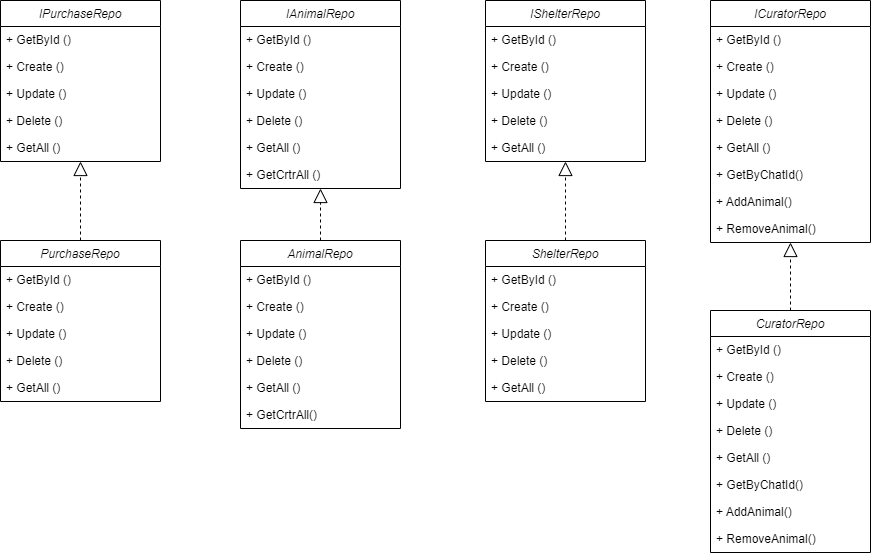

The diagram above was exported from draw.io. Its source (the exported page's mxGraphModel, read from the mxfile embedded in the PNG):
<mxGraphModel dx="1900" dy="573" grid="1" gridSize="10" guides="1" tooltips="1" connect="1" arrows="1" fold="1" page="1" pageScale="1" pageWidth="850" pageHeight="1100" math="0" shadow="0">
  <root>
    <mxCell id="0" />
    <mxCell id="1" parent="0" />
    <mxCell id="40" value="IShelterRepo" style="swimlane;fontStyle=2;align=center;verticalAlign=top;childLayout=stackLayout;horizontal=1;startSize=26;horizontalStack=0;resizeParent=1;resizeLast=0;collapsible=1;marginBottom=0;rounded=0;shadow=0;strokeWidth=1;" parent="1" vertex="1">
      <mxGeometry x="345" y="650" width="160" height="161" as="geometry">
        <mxRectangle x="220" y="120" width="160" height="26" as="alternateBounds" />
      </mxGeometry>
    </mxCell>
    <mxCell id="41" value="+ GetById ()" style="text;align=left;verticalAlign=top;spacingLeft=4;spacingRight=4;overflow=hidden;rotatable=0;points=[[0,0.5],[1,0.5]];portConstraint=eastwest;rounded=0;shadow=0;html=0;" parent="40" vertex="1">
      <mxGeometry y="26" width="160" height="27" as="geometry" />
    </mxCell>
    <mxCell id="45" value="+ Create ()" style="text;align=left;verticalAlign=top;spacingLeft=4;spacingRight=4;overflow=hidden;rotatable=0;points=[[0,0.5],[1,0.5]];portConstraint=eastwest;rounded=0;shadow=0;html=0;" parent="40" vertex="1">
      <mxGeometry y="53" width="160" height="27" as="geometry" />
    </mxCell>
    <mxCell id="44" value="+ Update ()" style="text;align=left;verticalAlign=top;spacingLeft=4;spacingRight=4;overflow=hidden;rotatable=0;points=[[0,0.5],[1,0.5]];portConstraint=eastwest;rounded=0;shadow=0;html=0;" parent="40" vertex="1">
      <mxGeometry y="80" width="160" height="27" as="geometry" />
    </mxCell>
    <mxCell id="43" value="+ Delete ()" style="text;align=left;verticalAlign=top;spacingLeft=4;spacingRight=4;overflow=hidden;rotatable=0;points=[[0,0.5],[1,0.5]];portConstraint=eastwest;rounded=0;shadow=0;html=0;" parent="40" vertex="1">
      <mxGeometry y="107" width="160" height="27" as="geometry" />
    </mxCell>
    <mxCell id="46" value="+ GetAll ()" style="text;align=left;verticalAlign=top;spacingLeft=4;spacingRight=4;overflow=hidden;rotatable=0;points=[[0,0.5],[1,0.5]];portConstraint=eastwest;rounded=0;shadow=0;html=0;" parent="40" vertex="1">
      <mxGeometry y="134" width="160" height="27" as="geometry" />
    </mxCell>
    <mxCell id="47" value="ShelterRepo" style="swimlane;fontStyle=2;align=center;verticalAlign=top;childLayout=stackLayout;horizontal=1;startSize=26;horizontalStack=0;resizeParent=1;resizeLast=0;collapsible=1;marginBottom=0;rounded=0;shadow=0;strokeWidth=1;" parent="1" vertex="1">
      <mxGeometry x="345" y="890" width="160" height="161" as="geometry">
        <mxRectangle x="220" y="120" width="160" height="26" as="alternateBounds" />
      </mxGeometry>
    </mxCell>
    <mxCell id="53" value="+ GetById ()" style="text;align=left;verticalAlign=top;spacingLeft=4;spacingRight=4;overflow=hidden;rotatable=0;points=[[0,0.5],[1,0.5]];portConstraint=eastwest;rounded=0;shadow=0;html=0;" parent="47" vertex="1">
      <mxGeometry y="26" width="160" height="27" as="geometry" />
    </mxCell>
    <mxCell id="51" value="+ Create ()" style="text;align=left;verticalAlign=top;spacingLeft=4;spacingRight=4;overflow=hidden;rotatable=0;points=[[0,0.5],[1,0.5]];portConstraint=eastwest;rounded=0;shadow=0;html=0;" parent="47" vertex="1">
      <mxGeometry y="53" width="160" height="27" as="geometry" />
    </mxCell>
    <mxCell id="50" value="+ Update ()" style="text;align=left;verticalAlign=top;spacingLeft=4;spacingRight=4;overflow=hidden;rotatable=0;points=[[0,0.5],[1,0.5]];portConstraint=eastwest;rounded=0;shadow=0;html=0;" parent="47" vertex="1">
      <mxGeometry y="80" width="160" height="27" as="geometry" />
    </mxCell>
    <mxCell id="49" value="+ Delete ()" style="text;align=left;verticalAlign=top;spacingLeft=4;spacingRight=4;overflow=hidden;rotatable=0;points=[[0,0.5],[1,0.5]];portConstraint=eastwest;rounded=0;shadow=0;html=0;" parent="47" vertex="1">
      <mxGeometry y="107" width="160" height="27" as="geometry" />
    </mxCell>
    <mxCell id="52" value="+ GetAll ()" style="text;align=left;verticalAlign=top;spacingLeft=4;spacingRight=4;overflow=hidden;rotatable=0;points=[[0,0.5],[1,0.5]];portConstraint=eastwest;rounded=0;shadow=0;html=0;" parent="47" vertex="1">
      <mxGeometry y="134" width="160" height="27" as="geometry" />
    </mxCell>
    <mxCell id="54" value="" style="endArrow=block;dashed=1;endFill=0;endSize=12;html=1;entryX=0.5;entryY=1;entryDx=0;entryDy=0;exitX=0.5;exitY=0;exitDx=0;exitDy=0;" parent="1" source="47" target="40" edge="1">
      <mxGeometry width="160" relative="1" as="geometry">
        <mxPoint x="525" y="920" as="sourcePoint" />
        <mxPoint x="685" y="920" as="targetPoint" />
      </mxGeometry>
    </mxCell>
    <mxCell id="56" value="ICuratorRepo" style="swimlane;fontStyle=2;align=center;verticalAlign=top;childLayout=stackLayout;horizontal=1;startSize=26;horizontalStack=0;resizeParent=1;resizeLast=0;collapsible=1;marginBottom=0;rounded=0;shadow=0;strokeWidth=1;" parent="1" vertex="1">
      <mxGeometry x="570" y="650" width="160" height="242" as="geometry">
        <mxRectangle x="220" y="120" width="160" height="26" as="alternateBounds" />
      </mxGeometry>
    </mxCell>
    <mxCell id="57" value="+ GetById ()" style="text;align=left;verticalAlign=top;spacingLeft=4;spacingRight=4;overflow=hidden;rotatable=0;points=[[0,0.5],[1,0.5]];portConstraint=eastwest;rounded=0;shadow=0;html=0;" parent="56" vertex="1">
      <mxGeometry y="26" width="160" height="27" as="geometry" />
    </mxCell>
    <mxCell id="61" value="+ Create ()" style="text;align=left;verticalAlign=top;spacingLeft=4;spacingRight=4;overflow=hidden;rotatable=0;points=[[0,0.5],[1,0.5]];portConstraint=eastwest;rounded=0;shadow=0;html=0;" parent="56" vertex="1">
      <mxGeometry y="53" width="160" height="27" as="geometry" />
    </mxCell>
    <mxCell id="60" value="+ Update ()" style="text;align=left;verticalAlign=top;spacingLeft=4;spacingRight=4;overflow=hidden;rotatable=0;points=[[0,0.5],[1,0.5]];portConstraint=eastwest;rounded=0;shadow=0;html=0;" parent="56" vertex="1">
      <mxGeometry y="80" width="160" height="27" as="geometry" />
    </mxCell>
    <mxCell id="59" value="+ Delete ()" style="text;align=left;verticalAlign=top;spacingLeft=4;spacingRight=4;overflow=hidden;rotatable=0;points=[[0,0.5],[1,0.5]];portConstraint=eastwest;rounded=0;shadow=0;html=0;" parent="56" vertex="1">
      <mxGeometry y="107" width="160" height="27" as="geometry" />
    </mxCell>
    <mxCell id="62" value="+ GetAll ()" style="text;align=left;verticalAlign=top;spacingLeft=4;spacingRight=4;overflow=hidden;rotatable=0;points=[[0,0.5],[1,0.5]];portConstraint=eastwest;rounded=0;shadow=0;html=0;" parent="56" vertex="1">
      <mxGeometry y="134" width="160" height="27" as="geometry" />
    </mxCell>
    <mxCell id="_rF9uOjaMJJx8wXLTL7G-86" value="+ GetByChatId()" style="text;align=left;verticalAlign=top;spacingLeft=4;spacingRight=4;overflow=hidden;rotatable=0;points=[[0,0.5],[1,0.5]];portConstraint=eastwest;rounded=0;shadow=0;html=0;" vertex="1" parent="56">
      <mxGeometry y="161" width="160" height="27" as="geometry" />
    </mxCell>
    <mxCell id="_rF9uOjaMJJx8wXLTL7G-87" value="+ AddAnimal()" style="text;align=left;verticalAlign=top;spacingLeft=4;spacingRight=4;overflow=hidden;rotatable=0;points=[[0,0.5],[1,0.5]];portConstraint=eastwest;rounded=0;shadow=0;html=0;" vertex="1" parent="56">
      <mxGeometry y="188" width="160" height="27" as="geometry" />
    </mxCell>
    <mxCell id="_rF9uOjaMJJx8wXLTL7G-88" value="+ RemoveAnimal()" style="text;align=left;verticalAlign=top;spacingLeft=4;spacingRight=4;overflow=hidden;rotatable=0;points=[[0,0.5],[1,0.5]];portConstraint=eastwest;rounded=0;shadow=0;html=0;" vertex="1" parent="56">
      <mxGeometry y="215" width="160" height="27" as="geometry" />
    </mxCell>
    <mxCell id="63" value="CuratorRepo" style="swimlane;fontStyle=2;align=center;verticalAlign=top;childLayout=stackLayout;horizontal=1;startSize=26;horizontalStack=0;resizeParent=1;resizeLast=0;collapsible=1;marginBottom=0;rounded=0;shadow=0;strokeWidth=1;" parent="1" vertex="1">
      <mxGeometry x="570" y="960" width="160" height="242" as="geometry">
        <mxRectangle x="220" y="120" width="160" height="26" as="alternateBounds" />
      </mxGeometry>
    </mxCell>
    <mxCell id="64" value="+ GetById ()" style="text;align=left;verticalAlign=top;spacingLeft=4;spacingRight=4;overflow=hidden;rotatable=0;points=[[0,0.5],[1,0.5]];portConstraint=eastwest;rounded=0;shadow=0;html=0;" parent="63" vertex="1">
      <mxGeometry y="26" width="160" height="27" as="geometry" />
    </mxCell>
    <mxCell id="68" value="+ Create ()" style="text;align=left;verticalAlign=top;spacingLeft=4;spacingRight=4;overflow=hidden;rotatable=0;points=[[0,0.5],[1,0.5]];portConstraint=eastwest;rounded=0;shadow=0;html=0;" parent="63" vertex="1">
      <mxGeometry y="53" width="160" height="27" as="geometry" />
    </mxCell>
    <mxCell id="67" value="+ Update ()" style="text;align=left;verticalAlign=top;spacingLeft=4;spacingRight=4;overflow=hidden;rotatable=0;points=[[0,0.5],[1,0.5]];portConstraint=eastwest;rounded=0;shadow=0;html=0;" parent="63" vertex="1">
      <mxGeometry y="80" width="160" height="27" as="geometry" />
    </mxCell>
    <mxCell id="66" value="+ Delete ()" style="text;align=left;verticalAlign=top;spacingLeft=4;spacingRight=4;overflow=hidden;rotatable=0;points=[[0,0.5],[1,0.5]];portConstraint=eastwest;rounded=0;shadow=0;html=0;" parent="63" vertex="1">
      <mxGeometry y="107" width="160" height="27" as="geometry" />
    </mxCell>
    <mxCell id="69" value="+ GetAll ()" style="text;align=left;verticalAlign=top;spacingLeft=4;spacingRight=4;overflow=hidden;rotatable=0;points=[[0,0.5],[1,0.5]];portConstraint=eastwest;rounded=0;shadow=0;html=0;" parent="63" vertex="1">
      <mxGeometry y="134" width="160" height="27" as="geometry" />
    </mxCell>
    <mxCell id="_rF9uOjaMJJx8wXLTL7G-89" value="+ GetByChatId()" style="text;align=left;verticalAlign=top;spacingLeft=4;spacingRight=4;overflow=hidden;rotatable=0;points=[[0,0.5],[1,0.5]];portConstraint=eastwest;rounded=0;shadow=0;html=0;" vertex="1" parent="63">
      <mxGeometry y="161" width="160" height="27" as="geometry" />
    </mxCell>
    <mxCell id="_rF9uOjaMJJx8wXLTL7G-90" value="+ AddAnimal()" style="text;align=left;verticalAlign=top;spacingLeft=4;spacingRight=4;overflow=hidden;rotatable=0;points=[[0,0.5],[1,0.5]];portConstraint=eastwest;rounded=0;shadow=0;html=0;" vertex="1" parent="63">
      <mxGeometry y="188" width="160" height="27" as="geometry" />
    </mxCell>
    <mxCell id="_rF9uOjaMJJx8wXLTL7G-91" value="+ RemoveAnimal()" style="text;align=left;verticalAlign=top;spacingLeft=4;spacingRight=4;overflow=hidden;rotatable=0;points=[[0,0.5],[1,0.5]];portConstraint=eastwest;rounded=0;shadow=0;html=0;" vertex="1" parent="63">
      <mxGeometry y="215" width="160" height="27" as="geometry" />
    </mxCell>
    <mxCell id="70" value="" style="endArrow=block;dashed=1;endFill=0;endSize=12;html=1;entryX=0.5;entryY=1;entryDx=0;entryDy=0;exitX=0.5;exitY=0;exitDx=0;exitDy=0;" parent="1" source="63" target="56" edge="1">
      <mxGeometry width="160" relative="1" as="geometry">
        <mxPoint x="750" y="920" as="sourcePoint" />
        <mxPoint x="910" y="920" as="targetPoint" />
      </mxGeometry>
    </mxCell>
    <mxCell id="72" value="IAnimalRepo" style="swimlane;fontStyle=2;align=center;verticalAlign=top;childLayout=stackLayout;horizontal=1;startSize=26;horizontalStack=0;resizeParent=1;resizeLast=0;collapsible=1;marginBottom=0;rounded=0;shadow=0;strokeWidth=1;" parent="1" vertex="1">
      <mxGeometry x="100" y="650" width="160" height="188" as="geometry">
        <mxRectangle x="220" y="120" width="160" height="26" as="alternateBounds" />
      </mxGeometry>
    </mxCell>
    <mxCell id="78" value="+ GetById ()" style="text;align=left;verticalAlign=top;spacingLeft=4;spacingRight=4;overflow=hidden;rotatable=0;points=[[0,0.5],[1,0.5]];portConstraint=eastwest;rounded=0;shadow=0;html=0;" parent="72" vertex="1">
      <mxGeometry y="26" width="160" height="27" as="geometry" />
    </mxCell>
    <mxCell id="76" value="+ Create ()" style="text;align=left;verticalAlign=top;spacingLeft=4;spacingRight=4;overflow=hidden;rotatable=0;points=[[0,0.5],[1,0.5]];portConstraint=eastwest;rounded=0;shadow=0;html=0;" parent="72" vertex="1">
      <mxGeometry y="53" width="160" height="27" as="geometry" />
    </mxCell>
    <mxCell id="75" value="+ Update ()" style="text;align=left;verticalAlign=top;spacingLeft=4;spacingRight=4;overflow=hidden;rotatable=0;points=[[0,0.5],[1,0.5]];portConstraint=eastwest;rounded=0;shadow=0;html=0;" parent="72" vertex="1">
      <mxGeometry y="80" width="160" height="27" as="geometry" />
    </mxCell>
    <mxCell id="74" value="+ Delete ()" style="text;align=left;verticalAlign=top;spacingLeft=4;spacingRight=4;overflow=hidden;rotatable=0;points=[[0,0.5],[1,0.5]];portConstraint=eastwest;rounded=0;shadow=0;html=0;" parent="72" vertex="1">
      <mxGeometry y="107" width="160" height="27" as="geometry" />
    </mxCell>
    <mxCell id="77" value="+ GetAll ()" style="text;align=left;verticalAlign=top;spacingLeft=4;spacingRight=4;overflow=hidden;rotatable=0;points=[[0,0.5],[1,0.5]];portConstraint=eastwest;rounded=0;shadow=0;html=0;" parent="72" vertex="1">
      <mxGeometry y="134" width="160" height="27" as="geometry" />
    </mxCell>
    <mxCell id="cH7xtkZahAQDx5wF-E2J-87" value="+ GetCrtrAll ()" style="text;align=left;verticalAlign=top;spacingLeft=4;spacingRight=4;overflow=hidden;rotatable=0;points=[[0,0.5],[1,0.5]];portConstraint=eastwest;rounded=0;shadow=0;html=0;" parent="72" vertex="1">
      <mxGeometry y="161" width="160" height="27" as="geometry" />
    </mxCell>
    <mxCell id="79" value="AnimalRepo" style="swimlane;fontStyle=2;align=center;verticalAlign=top;childLayout=stackLayout;horizontal=1;startSize=26;horizontalStack=0;resizeParent=1;resizeLast=0;collapsible=1;marginBottom=0;rounded=0;shadow=0;strokeWidth=1;" parent="1" vertex="1">
      <mxGeometry x="100" y="890" width="160" height="188" as="geometry">
        <mxRectangle x="220" y="120" width="160" height="26" as="alternateBounds" />
      </mxGeometry>
    </mxCell>
    <mxCell id="85" value="+ GetById ()" style="text;align=left;verticalAlign=top;spacingLeft=4;spacingRight=4;overflow=hidden;rotatable=0;points=[[0,0.5],[1,0.5]];portConstraint=eastwest;rounded=0;shadow=0;html=0;" parent="79" vertex="1">
      <mxGeometry y="26" width="160" height="27" as="geometry" />
    </mxCell>
    <mxCell id="83" value="+ Create ()" style="text;align=left;verticalAlign=top;spacingLeft=4;spacingRight=4;overflow=hidden;rotatable=0;points=[[0,0.5],[1,0.5]];portConstraint=eastwest;rounded=0;shadow=0;html=0;" parent="79" vertex="1">
      <mxGeometry y="53" width="160" height="27" as="geometry" />
    </mxCell>
    <mxCell id="82" value="+ Update ()" style="text;align=left;verticalAlign=top;spacingLeft=4;spacingRight=4;overflow=hidden;rotatable=0;points=[[0,0.5],[1,0.5]];portConstraint=eastwest;rounded=0;shadow=0;html=0;" parent="79" vertex="1">
      <mxGeometry y="80" width="160" height="27" as="geometry" />
    </mxCell>
    <mxCell id="81" value="+ Delete ()" style="text;align=left;verticalAlign=top;spacingLeft=4;spacingRight=4;overflow=hidden;rotatable=0;points=[[0,0.5],[1,0.5]];portConstraint=eastwest;rounded=0;shadow=0;html=0;" parent="79" vertex="1">
      <mxGeometry y="107" width="160" height="27" as="geometry" />
    </mxCell>
    <mxCell id="84" value="+ GetAll ()" style="text;align=left;verticalAlign=top;spacingLeft=4;spacingRight=4;overflow=hidden;rotatable=0;points=[[0,0.5],[1,0.5]];portConstraint=eastwest;rounded=0;shadow=0;html=0;" parent="79" vertex="1">
      <mxGeometry y="134" width="160" height="27" as="geometry" />
    </mxCell>
    <mxCell id="cH7xtkZahAQDx5wF-E2J-88" value="+ GetCrtrAll()" style="text;align=left;verticalAlign=top;spacingLeft=4;spacingRight=4;overflow=hidden;rotatable=0;points=[[0,0.5],[1,0.5]];portConstraint=eastwest;rounded=0;shadow=0;html=0;" parent="79" vertex="1">
      <mxGeometry y="161" width="160" height="27" as="geometry" />
    </mxCell>
    <mxCell id="86" value="" style="endArrow=block;dashed=1;endFill=0;endSize=12;html=1;entryX=0.5;entryY=1;entryDx=0;entryDy=0;exitX=0.5;exitY=0;exitDx=0;exitDy=0;" parent="1" source="79" target="72" edge="1">
      <mxGeometry width="160" relative="1" as="geometry">
        <mxPoint x="280" y="910" as="sourcePoint" />
        <mxPoint x="440" y="910" as="targetPoint" />
      </mxGeometry>
    </mxCell>
    <mxCell id="p2hM-GvdUSUydcueN7cy-90" value="IPurchaseRepo" style="swimlane;fontStyle=2;align=center;verticalAlign=top;childLayout=stackLayout;horizontal=1;startSize=26;horizontalStack=0;resizeParent=1;resizeLast=0;collapsible=1;marginBottom=0;rounded=0;shadow=0;strokeWidth=1;" parent="1" vertex="1">
      <mxGeometry x="-140" y="650" width="160" height="161" as="geometry">
        <mxRectangle x="220" y="120" width="160" height="26" as="alternateBounds" />
      </mxGeometry>
    </mxCell>
    <mxCell id="p2hM-GvdUSUydcueN7cy-91" value="+ GetById ()" style="text;align=left;verticalAlign=top;spacingLeft=4;spacingRight=4;overflow=hidden;rotatable=0;points=[[0,0.5],[1,0.5]];portConstraint=eastwest;rounded=0;shadow=0;html=0;" parent="p2hM-GvdUSUydcueN7cy-90" vertex="1">
      <mxGeometry y="26" width="160" height="27" as="geometry" />
    </mxCell>
    <mxCell id="p2hM-GvdUSUydcueN7cy-92" value="+ Create ()" style="text;align=left;verticalAlign=top;spacingLeft=4;spacingRight=4;overflow=hidden;rotatable=0;points=[[0,0.5],[1,0.5]];portConstraint=eastwest;rounded=0;shadow=0;html=0;" parent="p2hM-GvdUSUydcueN7cy-90" vertex="1">
      <mxGeometry y="53" width="160" height="27" as="geometry" />
    </mxCell>
    <mxCell id="p2hM-GvdUSUydcueN7cy-93" value="+ Update ()" style="text;align=left;verticalAlign=top;spacingLeft=4;spacingRight=4;overflow=hidden;rotatable=0;points=[[0,0.5],[1,0.5]];portConstraint=eastwest;rounded=0;shadow=0;html=0;" parent="p2hM-GvdUSUydcueN7cy-90" vertex="1">
      <mxGeometry y="80" width="160" height="27" as="geometry" />
    </mxCell>
    <mxCell id="p2hM-GvdUSUydcueN7cy-94" value="+ Delete ()" style="text;align=left;verticalAlign=top;spacingLeft=4;spacingRight=4;overflow=hidden;rotatable=0;points=[[0,0.5],[1,0.5]];portConstraint=eastwest;rounded=0;shadow=0;html=0;" parent="p2hM-GvdUSUydcueN7cy-90" vertex="1">
      <mxGeometry y="107" width="160" height="27" as="geometry" />
    </mxCell>
    <mxCell id="p2hM-GvdUSUydcueN7cy-95" value="+ GetAll ()" style="text;align=left;verticalAlign=top;spacingLeft=4;spacingRight=4;overflow=hidden;rotatable=0;points=[[0,0.5],[1,0.5]];portConstraint=eastwest;rounded=0;shadow=0;html=0;" parent="p2hM-GvdUSUydcueN7cy-90" vertex="1">
      <mxGeometry y="134" width="160" height="27" as="geometry" />
    </mxCell>
    <mxCell id="p2hM-GvdUSUydcueN7cy-96" value="PurchaseRepo" style="swimlane;fontStyle=2;align=center;verticalAlign=top;childLayout=stackLayout;horizontal=1;startSize=26;horizontalStack=0;resizeParent=1;resizeLast=0;collapsible=1;marginBottom=0;rounded=0;shadow=0;strokeWidth=1;" parent="1" vertex="1">
      <mxGeometry x="-140" y="890" width="160" height="161" as="geometry">
        <mxRectangle x="220" y="120" width="160" height="26" as="alternateBounds" />
      </mxGeometry>
    </mxCell>
    <mxCell id="p2hM-GvdUSUydcueN7cy-97" value="+ GetById ()" style="text;align=left;verticalAlign=top;spacingLeft=4;spacingRight=4;overflow=hidden;rotatable=0;points=[[0,0.5],[1,0.5]];portConstraint=eastwest;rounded=0;shadow=0;html=0;" parent="p2hM-GvdUSUydcueN7cy-96" vertex="1">
      <mxGeometry y="26" width="160" height="27" as="geometry" />
    </mxCell>
    <mxCell id="p2hM-GvdUSUydcueN7cy-98" value="+ Create ()" style="text;align=left;verticalAlign=top;spacingLeft=4;spacingRight=4;overflow=hidden;rotatable=0;points=[[0,0.5],[1,0.5]];portConstraint=eastwest;rounded=0;shadow=0;html=0;" parent="p2hM-GvdUSUydcueN7cy-96" vertex="1">
      <mxGeometry y="53" width="160" height="27" as="geometry" />
    </mxCell>
    <mxCell id="p2hM-GvdUSUydcueN7cy-99" value="+ Update ()" style="text;align=left;verticalAlign=top;spacingLeft=4;spacingRight=4;overflow=hidden;rotatable=0;points=[[0,0.5],[1,0.5]];portConstraint=eastwest;rounded=0;shadow=0;html=0;" parent="p2hM-GvdUSUydcueN7cy-96" vertex="1">
      <mxGeometry y="80" width="160" height="27" as="geometry" />
    </mxCell>
    <mxCell id="p2hM-GvdUSUydcueN7cy-100" value="+ Delete ()" style="text;align=left;verticalAlign=top;spacingLeft=4;spacingRight=4;overflow=hidden;rotatable=0;points=[[0,0.5],[1,0.5]];portConstraint=eastwest;rounded=0;shadow=0;html=0;" parent="p2hM-GvdUSUydcueN7cy-96" vertex="1">
      <mxGeometry y="107" width="160" height="27" as="geometry" />
    </mxCell>
    <mxCell id="p2hM-GvdUSUydcueN7cy-101" value="+ GetAll ()" style="text;align=left;verticalAlign=top;spacingLeft=4;spacingRight=4;overflow=hidden;rotatable=0;points=[[0,0.5],[1,0.5]];portConstraint=eastwest;rounded=0;shadow=0;html=0;" parent="p2hM-GvdUSUydcueN7cy-96" vertex="1">
      <mxGeometry y="134" width="160" height="27" as="geometry" />
    </mxCell>
    <mxCell id="p2hM-GvdUSUydcueN7cy-102" value="" style="endArrow=block;dashed=1;endFill=0;endSize=12;html=1;entryX=0.5;entryY=1;entryDx=0;entryDy=0;exitX=0.5;exitY=0;exitDx=0;exitDy=0;" parent="1" source="p2hM-GvdUSUydcueN7cy-96" target="p2hM-GvdUSUydcueN7cy-90" edge="1">
      <mxGeometry width="160" relative="1" as="geometry">
        <mxPoint x="40" y="910" as="sourcePoint" />
        <mxPoint x="200" y="910" as="targetPoint" />
      </mxGeometry>
    </mxCell>
  </root>
</mxGraphModel>